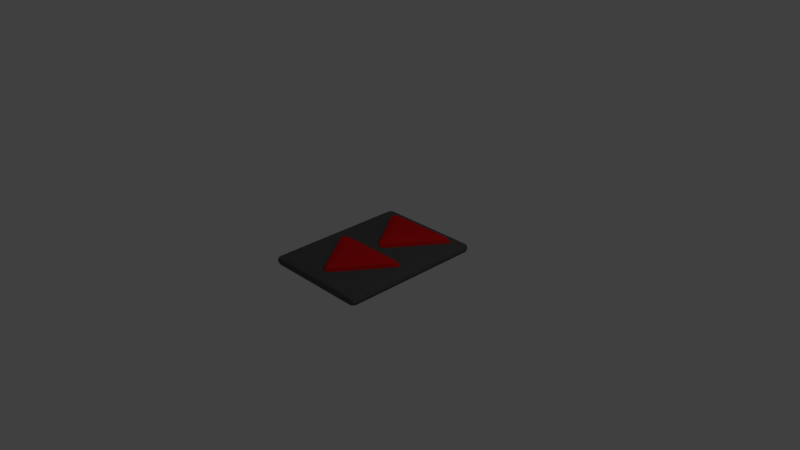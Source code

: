 # Source: Boost_Pad.blend  (saved by Blender 2.78.0; exported with 4.5.12 LTS)
import bpy
from mathutils import Matrix  # noqa: F401  (used for matrix-valued properties, if any)

bpy.ops.wm.read_factory_settings(use_empty=True)
scene = bpy.context.scene
scene.name = 'Scene'

# ---- collections
col_collection_1 = bpy.data.collections.new('Collection 1'); scene.collection.children.link(col_collection_1)

# ---- materials (node trees are filled in below, after node groups)
mat_boost_pad_base = bpy.data.materials.new('Boost Pad-Base')
mat_boost_pad_base.alpha_threshold = 0.0
mat_boost_pad_base.use_transparent_shadow = False
mat_boost_pad_base.diffuse_color = (0.1, 0.1, 0.1, 1.0)
mat_boost_pad_base.roughness = 0.5
mat_boost_pad_base.line_color = (0.0, 0.0, 0.0, 1.0)
mat_boost_pad_arrows = bpy.data.materials.new('Boost Pad-Arrows')
mat_boost_pad_arrows.alpha_threshold = 0.0
mat_boost_pad_arrows.use_transparent_shadow = False
mat_boost_pad_arrows.diffuse_color = (0.8, 0.01, 0.01, 1.0)
mat_boost_pad_arrows.roughness = 0.5
mat_boost_pad_arrows.line_color = (0.0, 0.0, 0.0, 1.0)

# ---- material node trees

# ---- world
world_world = bpy.data.worlds.new('World'); scene.world = world_world
world_world.color = (0.05088, 0.05088, 0.05088)
world_world.use_sun_shadow = False
world_world.sun_shadow_jitter_overblur = 0.0
world_world.cycles.sampling_method = 'MANUAL'

# ---- cameras
cam_camera = bpy.data.cameras.new('Camera')
cam_camera.clip_end = 100.0
cam_camera.lens = 35.0
cam_camera.sensor_width = 32.0
cam_camera.sensor_height = 18.0
cam_camera.ortho_scale = 7.314
cam_camera.dof.focus_distance = 0.0
cam_camera.dof.aperture_fstop = 128.0

# ---- lights
light_lamp = bpy.data.lights.new('Lamp', 'POINT')
light_lamp.transmission_factor = 0.0
light_lamp.cutoff_distance = 30.0
light_lamp.energy = 100.0
light_lamp.shadow_buffer_clip_start = 1.001
light_lamp.shadow_soft_size = 0.1
light_lamp.shadow_maximum_resolution = 0.006
light_lamp.use_absolute_resolution = True

# ---- meshes
me_cube_001 = bpy.data.meshes.new('Cube.001')
me_cube_001.from_pydata([(-0.6875, 0.9375, -0.0625), (-0.75, 0.9375, 0.0), (-0.6875, 1.0, 0.0), (-0.7317, 0.9375, -0.04419), (-0.7236, 0.9736, -0.03608), (-0.7317, 0.9817, 0.0), (-0.6875, 0.9817, -0.04419), (-0.75, 0.9375, 0.0), (-0.6875, 0.9375, 0.0625), (-0.6875, 1.0, 0.0), (-0.7317, 0.9375, 0.04419), (-0.7236, 0.9736, 0.03608), (-0.6875, 0.9817, 0.04419), (-0.7317, 0.9817, 0.0), (0.6875, 0.9375, -0.0625), (0.6875, 1.0, 0.0), (0.75, 0.9375, 0.0), (0.6875, 0.9817, -0.04419), (0.7236, 0.9736, -0.03608), (0.7317, 0.9817, 0.0), (0.7317, 0.9375, -0.04419), (0.6875, 0.9375, 0.0625), (0.75, 0.9375, 0.0), (0.6875, 1.0, 0.0), (0.7317, 0.9375, 0.04419), (0.7236, 0.9736, 0.03608), (0.7317, 0.9817, 0.0), (0.6875, 0.9817, 0.04419), (-0.6875, -0.9375, -0.0625), (-0.6875, -1.0, 0.0), (-0.75, -0.9375, 0.0), (-0.6875, -0.9817, -0.04419), (-0.7236, -0.9736, -0.03608), (-0.7317, -0.9817, 0.0), (-0.7317, -0.9375, -0.04419), (-0.6875, -0.9375, 0.0625), (-0.75, -0.9375, 0.0), (-0.6875, -1.0, 0.0), (-0.7317, -0.9375, 0.04419), (-0.7236, -0.9736, 0.03608), (-0.7317, -0.9817, 0.0), (-0.6875, -0.9817, 0.04419), (0.6875, -0.9375, -0.0625), (0.75, -0.9375, 0.0), (0.6875, -1.0, 0.0), (0.7317, -0.9375, -0.04419), (0.7236, -0.9736, -0.03608), (0.7317, -0.9817, 0.0), (0.6875, -0.9817, -0.04419), (0.6875, -0.9375, 0.0625), (0.6875, -1.0, 0.0), (0.75, -0.9375, 0.0), (0.6875, -0.9817, 0.04419), (0.7236, -0.9736, 0.03608), (0.7317, -0.9817, 0.0), (0.7317, -0.9375, 0.04419)], [], [(30, 36, 7, 1), (44, 50, 37, 29), (49, 21, 8, 35), (2, 9, 23, 15), (16, 22, 51, 43), (0, 3, 4, 6), (1, 5, 4, 3), (2, 6, 4, 5), (7, 10, 11, 13), (8, 12, 11, 10), (9, 13, 11, 12), (14, 17, 18, 20), (15, 19, 18, 17), (16, 20, 18, 19), (21, 24, 25, 27), (22, 26, 25, 24), (23, 27, 25, 26), (28, 31, 32, 34), (29, 33, 32, 31), (30, 34, 32, 33), (35, 38, 39, 41), (36, 40, 39, 38), (37, 41, 39, 40), (42, 45, 46, 48), (43, 47, 46, 45), (44, 48, 46, 47), (49, 52, 53, 55), (50, 54, 53, 52), (51, 55, 53, 54), (14, 0, 6, 17), (17, 6, 2, 15), (1, 7, 13, 5), (5, 13, 9, 2), (8, 21, 27, 12), (12, 27, 23, 9), (22, 16, 19, 26), (26, 19, 15, 23), (42, 14, 20, 45), (45, 20, 16, 43), (21, 49, 55, 24), (24, 55, 51, 22), (50, 44, 47, 54), (54, 47, 43, 51), (28, 42, 48, 31), (31, 48, 44, 29), (49, 35, 41, 52), (52, 41, 37, 50), (36, 30, 33, 40), (40, 33, 29, 37), (0, 28, 34, 3), (3, 34, 30, 1), (35, 8, 10, 38), (38, 10, 7, 36), (14, 42, 28, 0)])
me_cube_001.materials.append(mat_boost_pad_base)
me_cube_001.use_remesh_preserve_volume = False
me_cube_001.use_remesh_preserve_attributes = False
me_cube_001.use_mirror_vertex_groups = False
me_cube_001.update()
me_cube = bpy.data.meshes.new('Cube')
me_cube.from_pydata([(-5.215e-08, 0.2562, -0.15), (0.08782, 0.1216, 0.0), (-0.08782, 0.1216, 1.49e-08), (0.0621, 0.1637, -0.1061), (-1.021e-07, 0.1055, -0.0866), (-1.952e-07, 0.06854, 7.451e-09), (-0.0621, 0.1637, -0.1061), (-0.3566, 0.75, -0.15), (-0.5622, 0.7784, 0.0), (-0.5, 0.9, 0.0), (-0.4905, 0.7642, -0.1061), (-0.5377, 0.8426, -0.0866), (-0.5918, 0.8703, 0.0), (-0.4465, 0.8502, -0.1061), (0.5622, 0.7784, 0.0), (0.3566, 0.75, -0.15), (0.5, 0.9, 0.0), (0.4905, 0.7642, -0.1061), (0.5377, 0.8426, -0.0866), (0.4465, 0.8502, -0.1061), (0.5918, 0.8703, 0.0), (-0.08782, 0.1216, 0.0), (0.08782, 0.1216, 0.0), (-3.651e-07, 0.2562, 0.15), (-1.773e-07, 0.06854, 0.0), (-2.857e-07, 0.1055, 0.0866), (0.0621, 0.1637, 0.1061), (-0.0621, 0.1637, 0.1061), (-0.5622, 0.7784, 1.49e-08), (-0.3566, 0.75, 0.15), (-0.5, 0.9, 0.0), (-0.4905, 0.7642, 0.1061), (-0.5377, 0.8426, 0.0866), (-0.4465, 0.8502, 0.1061), (-0.5918, 0.8703, 7.451e-09), (0.5, 0.9, 1.49e-08), (0.3566, 0.75, 0.15), (0.5622, 0.7784, 0.0), (0.4465, 0.8502, 0.1061), (0.5377, 0.8426, 0.0866), (0.4905, 0.7642, 0.1061), (0.5918, 0.8703, 7.451e-09), (2.906e-07, -0.6438, -0.15), (0.08782, -0.7784, 0.0), (-0.08782, -0.7784, 0.0), (0.0621, -0.7363, -0.1061), (2.505e-07, -0.7945, -0.0866), (1.574e-07, -0.8315, 0.0), (-0.0621, -0.7363, -0.1061), (-0.3566, -0.15, -0.15), (-0.5622, -0.1216, 0.0), (-0.5, -5.504e-09, 0.0), (-0.4905, -0.1358, -0.1061), (-0.5377, -0.0574, -0.0866), (-0.5918, -0.02973, 0.0), (-0.4465, -0.04982, -0.1061), (0.5622, -0.1216, 0.0), (0.3566, -0.15, -0.15), (0.5, 3.233e-08, 0.0), (0.4905, -0.1358, -0.1061), (0.5377, -0.0574, -0.0866), (0.4465, -0.04982, -0.1061), (0.5918, -0.02973, 0.0), (-0.08782, -0.7784, 0.0), (0.08782, -0.7784, 0.0), (2.98e-08, -0.6438, 0.15), (1.566e-07, -0.8315, 0.0), (6.992e-08, -0.7945, 0.0866), (0.0621, -0.7363, 0.1061), (-0.0621, -0.7363, 0.1061), (-0.5622, -0.1216, 1.49e-08), (-0.3566, -0.15, 0.15), (-0.5, 6.86e-10, 0.0), (-0.4905, -0.1358, 0.1061), (-0.5377, -0.0574, 0.0866), (-0.4465, -0.04982, 0.1061), (-0.5918, -0.02973, 7.451e-09), (0.5, 2.614e-08, 1.49e-08), (0.3566, -0.15, 0.15), (0.5622, -0.1216, 0.0), (0.4465, -0.04982, 0.1061), (0.5377, -0.0574, 0.0866), (0.4905, -0.1358, 0.1061), (0.5918, -0.02973, 7.451e-09)], [], [(9, 30, 35, 16), (64, 43, 56, 79), (0, 7, 15), (23, 36, 29), (2, 21, 28, 8), (51, 72, 77, 58), (42, 49, 57), (65, 78, 71), (44, 63, 70, 50), (0, 3, 4, 6), (1, 5, 4, 3), (2, 6, 4, 5), (7, 10, 11, 13), (8, 12, 11, 10), (9, 13, 11, 12), (14, 17, 18, 20), (15, 19, 18, 17), (16, 20, 18, 19), (21, 24, 25, 27), (22, 26, 25, 24), (23, 27, 25, 26), (28, 31, 32, 34), (29, 33, 32, 31), (30, 34, 32, 33), (35, 38, 39, 41), (36, 40, 39, 38), (37, 41, 39, 40), (42, 45, 46, 48), (43, 47, 46, 45), (44, 48, 46, 47), (49, 52, 53, 55), (50, 54, 53, 52), (51, 55, 53, 54), (56, 59, 60, 62), (57, 61, 60, 59), (58, 62, 60, 61), (63, 66, 67, 69), (64, 68, 67, 66), (65, 69, 67, 68), (70, 73, 74, 76), (71, 75, 74, 73), (72, 76, 74, 75), (77, 80, 81, 83), (78, 82, 81, 80), (79, 83, 81, 82), (0, 15, 17, 3), (3, 17, 14, 1), (1, 22, 24, 5), (5, 24, 21, 2), (9, 16, 19, 13), (13, 19, 15, 7), (8, 28, 34, 12), (12, 34, 30, 9), (16, 35, 41, 20), (20, 41, 37, 14), (22, 37, 40, 26), (26, 40, 36, 23), (2, 8, 10, 6), (6, 10, 7, 0), (29, 36, 38, 33), (33, 38, 35, 30), (23, 29, 31, 27), (27, 31, 28, 21), (42, 57, 59, 45), (45, 59, 56, 43), (43, 64, 66, 47), (47, 66, 63, 44), (51, 58, 61, 55), (55, 61, 57, 49), (50, 70, 76, 54), (54, 76, 72, 51), (58, 77, 83, 62), (62, 83, 79, 56), (64, 79, 82, 68), (68, 82, 78, 65), (44, 50, 52, 48), (48, 52, 49, 42), (71, 78, 80, 75), (75, 80, 77, 72), (65, 71, 73, 69), (69, 73, 70, 63), (22, 1, 14, 37)])
me_cube.materials.append(mat_boost_pad_arrows)
me_cube.use_remesh_preserve_volume = False
me_cube.use_remesh_preserve_attributes = False
me_cube.use_mirror_vertex_groups = False
me_cube.update()

# ---- objects
ob_base = bpy.data.objects.new('Base', me_cube_001)
ob_arrows = bpy.data.objects.new('Arrows', me_cube)
ob_lamp = bpy.data.objects.new('Lamp', light_lamp)
ob_camera = bpy.data.objects.new('Camera', cam_camera)

# ---- transforms, parenting, visibility, modifiers, constraints
ob_base.location = (0.0, 0.0, 0.0)
ob_base.lineart.crease_threshold = 0.0
ob_arrows.location = (0.0, 0.0, 0.0)
ob_arrows.lock_rotations_4d = False
ob_arrows.empty_display_type = 'ARROWS'
ob_arrows.lineart.crease_threshold = 0.0
ob_lamp.location = (4.076, 1.005, 5.904)
ob_lamp.rotation_euler = (0.6503, 0.05522, 1.866)
ob_lamp.lock_rotations_4d = False
ob_lamp.empty_display_type = 'ARROWS'
ob_lamp.color = (0.0, 0.0, 0.0, 0.0)
ob_lamp.lineart.crease_threshold = 0.0
ob_camera.location = (7.481, -6.508, 5.344)
ob_camera.rotation_euler = (1.109, 0.01082, 0.8149)
ob_camera.lock_rotations_4d = False
ob_camera.empty_display_type = 'ARROWS'
ob_camera.color = (0.0, 0.0, 0.0, 0.0)
ob_camera.display_type = 'WIRE'
ob_camera.lineart.crease_threshold = 0.0

# ---- collection membership
col_collection_1.objects.link(ob_base)
col_collection_1.objects.link(ob_arrows)
col_collection_1.objects.link(ob_lamp)
col_collection_1.objects.link(ob_camera)

# ---- scene / render settings (as saved in the file)
scene.camera = ob_camera
scene.frame_start = 1; scene.frame_end = 250; scene.frame_set(1)
scene.render.engine = 'BLENDER_EEVEE_NEXT'
scene.render.resolution_percentage = 50
scene.render.dither_intensity = 0.0
scene.cycles.use_denoising = False
scene.cycles.samples = 128
scene.cycles.sampling_pattern = 'TABULATED_SOBOL'
scene.cycles.light_sampling_threshold = 0.0
scene.cycles.use_adaptive_sampling = False
scene.cycles.use_light_tree = False
scene.cycles.blur_glossy = 0.0
scene.cycles.sample_clamp_indirect = 0.0
scene.view_settings.view_transform = 'Standard'
bpy.context.view_layer.update()
